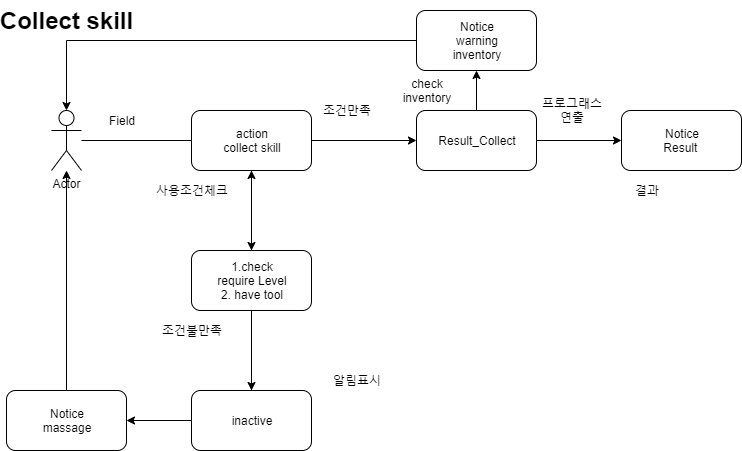

The diagram above was exported from draw.io. Its source (the exported page's mxGraphModel, read from the mxfile embedded in the PNG):
<mxGraphModel dx="1022" dy="1522" grid="1" gridSize="10" guides="1" tooltips="1" connect="1" arrows="1" fold="1" page="1" pageScale="1" pageWidth="1169" pageHeight="827" math="0" shadow="0">
  <root>
    <mxCell id="0" />
    <mxCell id="1" parent="0" />
    <mxCell id="2" value="" style="edgeStyle=orthogonalEdgeStyle;rounded=0;orthogonalLoop=1;jettySize=auto;html=1;" edge="1" source="3" parent="1">
      <mxGeometry relative="1" as="geometry">
        <mxPoint x="430" y="-490" as="targetPoint" />
      </mxGeometry>
    </mxCell>
    <mxCell id="3" value="Actor" style="shape=umlActor;verticalLabelPosition=bottom;labelBackgroundColor=#ffffff;verticalAlign=top;html=1;outlineConnect=0;" vertex="1" parent="1">
      <mxGeometry x="230" y="-520" width="30" height="60" as="geometry" />
    </mxCell>
    <mxCell id="4" value="" style="edgeStyle=orthogonalEdgeStyle;rounded=0;orthogonalLoop=1;jettySize=auto;html=1;" edge="1" target="16" parent="1">
      <mxGeometry relative="1" as="geometry">
        <mxPoint x="390" y="-490" as="sourcePoint" />
        <mxPoint x="490" y="-490" as="targetPoint" />
      </mxGeometry>
    </mxCell>
    <mxCell id="5" value="" style="edgeStyle=orthogonalEdgeStyle;rounded=0;orthogonalLoop=1;jettySize=auto;html=1;" edge="1" source="6" target="10" parent="1">
      <mxGeometry relative="1" as="geometry" />
    </mxCell>
    <mxCell id="6" value="action&lt;br&gt;collect skill" style="rounded=1;whiteSpace=wrap;html=1;" vertex="1" parent="1">
      <mxGeometry x="370" y="-520" width="120" height="60" as="geometry" />
    </mxCell>
    <mxCell id="7" style="edgeStyle=orthogonalEdgeStyle;rounded=0;orthogonalLoop=1;jettySize=auto;html=1;exitX=0.5;exitY=0;exitDx=0;exitDy=0;entryX=0.5;entryY=1;entryDx=0;entryDy=0;" edge="1" source="10" target="6" parent="1">
      <mxGeometry relative="1" as="geometry" />
    </mxCell>
    <mxCell id="8" value="" style="edgeStyle=orthogonalEdgeStyle;rounded=0;orthogonalLoop=1;jettySize=auto;html=1;" edge="1" source="10" target="13" parent="1">
      <mxGeometry relative="1" as="geometry">
        <mxPoint x="570" y="-350" as="targetPoint" />
        <Array as="points">
          <mxPoint x="430" y="-210" />
        </Array>
      </mxGeometry>
    </mxCell>
    <mxCell id="9" value="" style="edgeStyle=orthogonalEdgeStyle;rounded=0;orthogonalLoop=1;jettySize=auto;html=1;" edge="1" source="10" target="11" parent="1">
      <mxGeometry relative="1" as="geometry" />
    </mxCell>
    <mxCell id="10" value="1.check&lt;br&gt;require Level&lt;br&gt;2. have tool" style="rounded=1;whiteSpace=wrap;html=1;" vertex="1" parent="1">
      <mxGeometry x="370" y="-380" width="120" height="60" as="geometry" />
    </mxCell>
    <mxCell id="11" value="inactive" style="rounded=1;whiteSpace=wrap;html=1;" vertex="1" parent="1">
      <mxGeometry x="370" y="-240" width="120" height="60" as="geometry" />
    </mxCell>
    <mxCell id="12" style="edgeStyle=orthogonalEdgeStyle;rounded=0;orthogonalLoop=1;jettySize=auto;html=1;" edge="1" source="13" target="3" parent="1">
      <mxGeometry relative="1" as="geometry">
        <mxPoint x="290" y="-350" as="targetPoint" />
      </mxGeometry>
    </mxCell>
    <mxCell id="13" value="Notice&lt;br&gt;massage" style="rounded=1;whiteSpace=wrap;html=1;" vertex="1" parent="1">
      <mxGeometry x="185" y="-240" width="120" height="60" as="geometry" />
    </mxCell>
    <mxCell id="14" value="" style="edgeStyle=orthogonalEdgeStyle;rounded=0;orthogonalLoop=1;jettySize=auto;html=1;" edge="1" source="16" target="24" parent="1">
      <mxGeometry relative="1" as="geometry" />
    </mxCell>
    <mxCell id="15" style="edgeStyle=orthogonalEdgeStyle;rounded=0;orthogonalLoop=1;jettySize=auto;html=1;entryX=0;entryY=0.5;entryDx=0;entryDy=0;" edge="1" source="16" target="17" parent="1">
      <mxGeometry relative="1" as="geometry" />
    </mxCell>
    <mxCell id="16" value="Result_Collect" style="rounded=1;whiteSpace=wrap;html=1;" vertex="1" parent="1">
      <mxGeometry x="595" y="-520" width="120" height="60" as="geometry" />
    </mxCell>
    <mxCell id="17" value="Notice&lt;br&gt;Result&amp;nbsp;" style="rounded=1;whiteSpace=wrap;html=1;" vertex="1" parent="1">
      <mxGeometry x="800" y="-520" width="120" height="60" as="geometry" />
    </mxCell>
    <mxCell id="18" value="Field" style="text;html=1;strokeColor=none;fillColor=none;align=center;verticalAlign=middle;whiteSpace=wrap;rounded=0;" vertex="1" parent="1">
      <mxGeometry x="280" y="-520" width="40" height="20" as="geometry" />
    </mxCell>
    <mxCell id="19" value="Collect skill" style="text;strokeColor=none;fillColor=none;html=1;fontSize=24;fontStyle=1;verticalAlign=middle;align=center;" vertex="1" parent="1">
      <mxGeometry x="195" y="-630" width="100" height="40" as="geometry" />
    </mxCell>
    <mxCell id="20" value="조건만족" style="text;html=1;strokeColor=none;fillColor=none;align=center;verticalAlign=middle;whiteSpace=wrap;rounded=0;" vertex="1" parent="1">
      <mxGeometry x="490" y="-530" width="70" height="20" as="geometry" />
    </mxCell>
    <mxCell id="21" value="사용조건체크" style="text;html=1;strokeColor=none;fillColor=none;align=center;verticalAlign=middle;whiteSpace=wrap;rounded=0;" vertex="1" parent="1">
      <mxGeometry x="310" y="-450" width="120" height="20" as="geometry" />
    </mxCell>
    <mxCell id="22" value="조건불만족" style="text;html=1;strokeColor=none;fillColor=none;align=center;verticalAlign=middle;whiteSpace=wrap;rounded=0;" vertex="1" parent="1">
      <mxGeometry x="310" y="-310" width="120" height="20" as="geometry" />
    </mxCell>
    <mxCell id="23" style="edgeStyle=orthogonalEdgeStyle;rounded=0;orthogonalLoop=1;jettySize=auto;html=1;entryX=0.5;entryY=0;entryDx=0;entryDy=0;entryPerimeter=0;" edge="1" source="24" target="3" parent="1">
      <mxGeometry relative="1" as="geometry">
        <mxPoint x="670" y="-230" as="targetPoint" />
      </mxGeometry>
    </mxCell>
    <mxCell id="24" value="Notice&lt;br&gt;warning&lt;br&gt;inventory" style="rounded=1;whiteSpace=wrap;html=1;" vertex="1" parent="1">
      <mxGeometry x="595" y="-620" width="120" height="60" as="geometry" />
    </mxCell>
    <mxCell id="25" value="프로그래스연출" style="text;html=1;strokeColor=none;fillColor=none;align=center;verticalAlign=middle;whiteSpace=wrap;rounded=0;" vertex="1" parent="1">
      <mxGeometry x="715" y="-530" width="70" height="20" as="geometry" />
    </mxCell>
    <mxCell id="26" value="알림표시" style="text;html=1;strokeColor=none;fillColor=none;align=center;verticalAlign=middle;whiteSpace=wrap;rounded=0;" vertex="1" parent="1">
      <mxGeometry x="475" y="-260" width="120" height="20" as="geometry" />
    </mxCell>
    <mxCell id="27" value="결과" style="text;html=1;strokeColor=none;fillColor=none;align=center;verticalAlign=middle;whiteSpace=wrap;rounded=0;" vertex="1" parent="1">
      <mxGeometry x="790" y="-450" width="70" height="20" as="geometry" />
    </mxCell>
    <mxCell id="28" value="check&lt;br&gt;inventory" style="text;html=1;strokeColor=none;fillColor=none;align=center;verticalAlign=middle;whiteSpace=wrap;rounded=0;" vertex="1" parent="1">
      <mxGeometry x="570" y="-550" width="70" height="20" as="geometry" />
    </mxCell>
  </root>
</mxGraphModel>